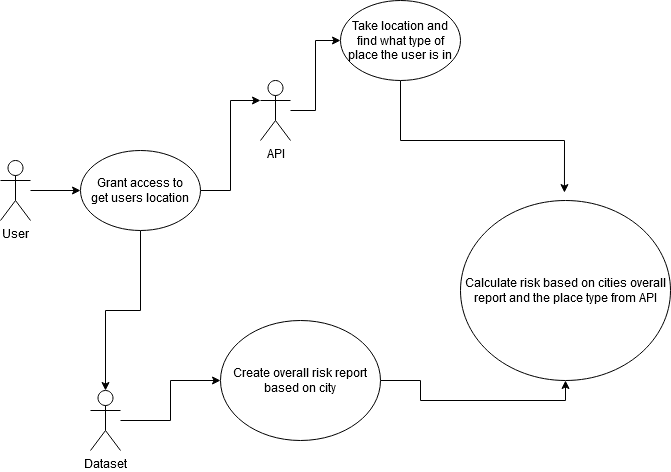

The diagram above was exported from draw.io. Its source (the exported page's mxGraphModel, read from the mxfile embedded in the PNG):
<mxGraphModel dx="1038" dy="615" grid="1" gridSize="10" guides="1" tooltips="1" connect="1" arrows="1" fold="1" page="1" pageScale="1" pageWidth="850" pageHeight="1100" math="0" shadow="0">
  <root>
    <mxCell id="0" />
    <mxCell id="1" parent="0" />
    <mxCell id="i0F6yarqcJ0tnm5hJqRR-3" value="" style="edgeStyle=orthogonalEdgeStyle;rounded=0;orthogonalLoop=1;jettySize=auto;html=1;" edge="1" parent="1" source="i0F6yarqcJ0tnm5hJqRR-1" target="i0F6yarqcJ0tnm5hJqRR-2">
      <mxGeometry relative="1" as="geometry" />
    </mxCell>
    <mxCell id="i0F6yarqcJ0tnm5hJqRR-1" value="User" style="shape=umlActor;verticalLabelPosition=bottom;verticalAlign=top;html=1;outlineConnect=0;" vertex="1" parent="1">
      <mxGeometry x="60" y="250" width="30" height="60" as="geometry" />
    </mxCell>
    <mxCell id="i0F6yarqcJ0tnm5hJqRR-9" style="edgeStyle=orthogonalEdgeStyle;rounded=0;orthogonalLoop=1;jettySize=auto;html=1;entryX=0;entryY=0.3333333333333333;entryDx=0;entryDy=0;entryPerimeter=0;" edge="1" parent="1" source="i0F6yarqcJ0tnm5hJqRR-2" target="i0F6yarqcJ0tnm5hJqRR-5">
      <mxGeometry relative="1" as="geometry" />
    </mxCell>
    <mxCell id="i0F6yarqcJ0tnm5hJqRR-16" style="edgeStyle=orthogonalEdgeStyle;rounded=0;orthogonalLoop=1;jettySize=auto;html=1;exitX=0.5;exitY=1;exitDx=0;exitDy=0;" edge="1" parent="1" source="i0F6yarqcJ0tnm5hJqRR-2" target="i0F6yarqcJ0tnm5hJqRR-15">
      <mxGeometry relative="1" as="geometry" />
    </mxCell>
    <mxCell id="i0F6yarqcJ0tnm5hJqRR-2" value="&lt;div&gt;Grant access to&lt;/div&gt;&lt;div&gt;get users location&lt;br&gt;&lt;/div&gt;" style="ellipse;whiteSpace=wrap;html=1;" vertex="1" parent="1">
      <mxGeometry x="140" y="240" width="120" height="80" as="geometry" />
    </mxCell>
    <mxCell id="i0F6yarqcJ0tnm5hJqRR-11" style="edgeStyle=orthogonalEdgeStyle;rounded=0;orthogonalLoop=1;jettySize=auto;html=1;entryX=0;entryY=0.5;entryDx=0;entryDy=0;" edge="1" parent="1" source="i0F6yarqcJ0tnm5hJqRR-5" target="i0F6yarqcJ0tnm5hJqRR-6">
      <mxGeometry relative="1" as="geometry" />
    </mxCell>
    <mxCell id="i0F6yarqcJ0tnm5hJqRR-5" value="API" style="shape=umlActor;verticalLabelPosition=bottom;verticalAlign=top;html=1;outlineConnect=0;" vertex="1" parent="1">
      <mxGeometry x="320" y="170" width="30" height="60" as="geometry" />
    </mxCell>
    <mxCell id="i0F6yarqcJ0tnm5hJqRR-10" style="edgeStyle=orthogonalEdgeStyle;rounded=0;orthogonalLoop=1;jettySize=auto;html=1;entryX=0.495;entryY=-0.044;entryDx=0;entryDy=0;entryPerimeter=0;" edge="1" parent="1" source="i0F6yarqcJ0tnm5hJqRR-6" target="i0F6yarqcJ0tnm5hJqRR-8">
      <mxGeometry relative="1" as="geometry">
        <mxPoint x="475" y="310" as="targetPoint" />
      </mxGeometry>
    </mxCell>
    <mxCell id="i0F6yarqcJ0tnm5hJqRR-6" value="&lt;div&gt;Take location and&lt;/div&gt;&lt;div&gt;find what type of place the user is in&lt;br&gt;&lt;/div&gt;" style="ellipse;whiteSpace=wrap;html=1;" vertex="1" parent="1">
      <mxGeometry x="400" y="90" width="120" height="80" as="geometry" />
    </mxCell>
    <mxCell id="i0F6yarqcJ0tnm5hJqRR-8" value="Calculate risk based on cities overall report and the place type from API" style="ellipse;whiteSpace=wrap;html=1;" vertex="1" parent="1">
      <mxGeometry x="520" y="290" width="210" height="180" as="geometry" />
    </mxCell>
    <mxCell id="i0F6yarqcJ0tnm5hJqRR-18" style="edgeStyle=orthogonalEdgeStyle;rounded=0;orthogonalLoop=1;jettySize=auto;html=1;entryX=0;entryY=0.5;entryDx=0;entryDy=0;" edge="1" parent="1" source="i0F6yarqcJ0tnm5hJqRR-15" target="i0F6yarqcJ0tnm5hJqRR-17">
      <mxGeometry relative="1" as="geometry" />
    </mxCell>
    <mxCell id="i0F6yarqcJ0tnm5hJqRR-15" value="Dataset" style="shape=umlActor;verticalLabelPosition=bottom;verticalAlign=top;html=1;outlineConnect=0;" vertex="1" parent="1">
      <mxGeometry x="150" y="480" width="30" height="60" as="geometry" />
    </mxCell>
    <mxCell id="i0F6yarqcJ0tnm5hJqRR-19" style="edgeStyle=orthogonalEdgeStyle;rounded=0;orthogonalLoop=1;jettySize=auto;html=1;entryX=0.5;entryY=1;entryDx=0;entryDy=0;" edge="1" parent="1" source="i0F6yarqcJ0tnm5hJqRR-17" target="i0F6yarqcJ0tnm5hJqRR-8">
      <mxGeometry relative="1" as="geometry" />
    </mxCell>
    <mxCell id="i0F6yarqcJ0tnm5hJqRR-17" value="Create overall risk report based on city" style="ellipse;whiteSpace=wrap;html=1;" vertex="1" parent="1">
      <mxGeometry x="280" y="410" width="160" height="120" as="geometry" />
    </mxCell>
  </root>
</mxGraphModel>